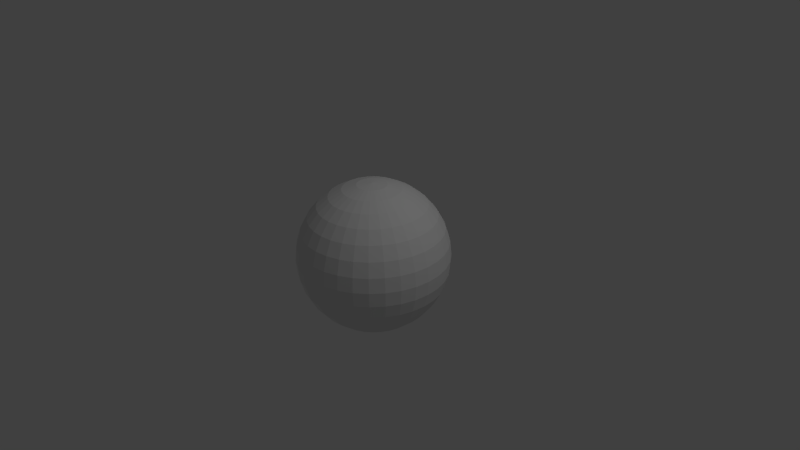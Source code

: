 # Source: PixarBall.blend  (saved by Blender 2.63.0; exported with 4.5.12 LTS)
import bpy
from mathutils import Matrix  # noqa: F401  (used for matrix-valued properties, if any)

bpy.ops.wm.read_factory_settings(use_empty=True)
scene = bpy.context.scene
scene.name = 'Scene'

# ---- collections
col_collection_1 = bpy.data.collections.new('Collection 1'); scene.collection.children.link(col_collection_1)

# ---- materials (node trees are filled in below, after node groups)
mat_pixarballmaterial = bpy.data.materials.new('PixarBallMaterial')
mat_pixarballmaterial.alpha_threshold = 0.0
mat_pixarballmaterial.use_transparent_shadow = False
mat_pixarballmaterial.roughness = 0.5
mat_pixarballmaterial.line_color = (0.0, 0.0, 0.0, 1.0)

# ---- material node trees

# ---- world
world_world = bpy.data.worlds.new('World'); scene.world = world_world
world_world.color = (0.05088, 0.05088, 0.05088)
world_world.use_sun_shadow = False
world_world.sun_shadow_jitter_overblur = 0.0
world_world.cycles.sampling_method = 'MANUAL'
world_world.cycles.sample_map_resolution = 256

# ---- cameras
cam_camera = bpy.data.cameras.new('Camera')
cam_camera.clip_end = 100.0
cam_camera.lens = 35.0
cam_camera.sensor_width = 32.0
cam_camera.sensor_height = 18.0
cam_camera.ortho_scale = 7.314
cam_camera.dof.focus_distance = 0.0
cam_camera.dof.aperture_fstop = 128.0

# ---- lights
light_lamp_001 = bpy.data.lights.new('Lamp.001', 'POINT')
light_lamp_001.transmission_factor = 0.0
light_lamp_001.cutoff_distance = 30.0
light_lamp_001.energy = 188.0
light_lamp_001.shadow_buffer_clip_start = 1.001
light_lamp_001.shadow_soft_size = 1.0
light_lamp_001.shadow_maximum_resolution = 0.006
light_lamp_001.use_absolute_resolution = True
light_lamp_001.cycles.use_multiple_importance_sampling = False
light_lamp = bpy.data.lights.new('Lamp', 'POINT')
light_lamp.transmission_factor = 0.0
light_lamp.cutoff_distance = 30.0
light_lamp.energy = 188.0
light_lamp.shadow_buffer_clip_start = 1.001
light_lamp.shadow_soft_size = 1.0
light_lamp.shadow_maximum_resolution = 0.006
light_lamp.use_absolute_resolution = True
light_lamp.cycles.use_multiple_importance_sampling = False

# ---- meshes
me_sphere_001 = bpy.data.meshes.new('Sphere.001')
me_sphere_001.from_pydata([(-0.1951, 0.0, 0.9808), (-0.3827, 0.0, 0.9239), (-0.5556, 0.0, 0.8315), (-0.7071, 0.0, 0.7071), (-0.8315, 0.0, 0.5556), (-0.9239, 0.0, 0.3827), (-0.9808, 0.0, 0.1951), (-1.0, 0.0, 7.55e-08), (-0.9808, 0.0, -0.1951), (-0.9239, 0.0, -0.3827), (-0.8315, 0.0, -0.5556), (-0.7071, 0.0, -0.7071), (-0.5556, 0.0, -0.8315), (-0.3827, 0.0, -0.9239), (-0.1951, 0.0, -0.9808), (3.258e-07, 0.0, -1.0), (-0.1913, 0.03806, 0.9808), (-0.3753, 0.07466, 0.9239), (-0.5449, 0.1084, 0.8315), (-0.6935, 0.1379, 0.7071), (-0.8155, 0.1622, 0.5556), (-0.9061, 0.1802, 0.3827), (-0.9619, 0.1913, 0.1951), (-0.9808, 0.1951, 1.192e-07), (-0.9619, 0.1913, -0.1951), (-0.9061, 0.1802, -0.3827), (-0.8155, 0.1622, -0.5556), (-0.6935, 0.1379, -0.7071), (-0.5449, 0.1084, -0.8315), (-0.3753, 0.07466, -0.9239), (-0.1913, 0.03806, -0.9808), (-0.1802, 0.07466, 0.9808), (-0.3536, 0.1464, 0.9239), (-0.5133, 0.2126, 0.8315), (-0.6533, 0.2706, 0.7071), (-0.7682, 0.3182, 0.5556), (-0.8536, 0.3536, 0.3827), (-0.9061, 0.3753, 0.1951), (-0.9239, 0.3827, 1.192e-07), (-0.9061, 0.3753, -0.1951), (-0.8536, 0.3536, -0.3827), (-0.7682, 0.3182, -0.5556), (-0.6533, 0.2706, -0.7071), (-0.5133, 0.2126, -0.8315), (-0.3536, 0.1464, -0.9239), (-0.1802, 0.07466, -0.9808), (-0.1622, 0.1084, 0.9808), (-0.3182, 0.2126, 0.9239), (-0.4619, 0.3087, 0.8315), (-0.5879, 0.3928, 0.7071), (-0.6913, 0.4619, 0.5556), (-0.7682, 0.5133, 0.3827), (-0.8155, 0.5449, 0.1951), (-0.8315, 0.5556, 1.192e-07), (-0.8155, 0.5449, -0.1951), (-0.7682, 0.5133, -0.3827), (-0.6913, 0.4619, -0.5556), (-0.5879, 0.3928, -0.7071), (-0.4619, 0.3087, -0.8315), (-0.3182, 0.2126, -0.9239), (-0.1622, 0.1084, -0.9808), (-0.1379, 0.1379, 0.9808), (-0.2706, 0.2706, 0.9239), (-0.3928, 0.3928, 0.8315), (-0.5, 0.5, 0.7071), (-0.5879, 0.5879, 0.5556), (-0.6533, 0.6533, 0.3827), (-0.6935, 0.6935, 0.1951), (-0.7071, 0.7071, 1.192e-07), (-0.6935, 0.6935, -0.1951), (-0.6533, 0.6533, -0.3827), (-0.5879, 0.5879, -0.5556), (-0.5, 0.5, -0.7071), (-0.3928, 0.3928, -0.8315), (-0.2706, 0.2706, -0.9239), (-0.1379, 0.1379, -0.9808), (-0.1084, 0.1622, 0.9808), (-0.2126, 0.3182, 0.9239), (-0.3087, 0.4619, 0.8315), (-0.3928, 0.5879, 0.7071), (-0.4619, 0.6913, 0.5556), (-0.5133, 0.7682, 0.3827), (-0.5449, 0.8155, 0.1951), (-0.5556, 0.8315, 1.192e-07), (-0.5449, 0.8155, -0.1951), (-0.5133, 0.7682, -0.3827), (-0.4619, 0.6913, -0.5556), (-0.3928, 0.5879, -0.7071), (-0.3087, 0.4619, -0.8315), (-0.2126, 0.3182, -0.9239), (-0.1084, 0.1622, -0.9808), (-0.07466, 0.1802, 0.9808), (-0.1464, 0.3536, 0.9239), (-0.2126, 0.5133, 0.8315), (-0.2706, 0.6533, 0.7071), (-0.3182, 0.7682, 0.5556), (-0.3536, 0.8536, 0.3827), (-0.3753, 0.9061, 0.1951), (-0.3827, 0.9239, 1.192e-07), (-0.3753, 0.9061, -0.1951), (-0.3536, 0.8536, -0.3827), (-0.3182, 0.7682, -0.5556), (-0.2706, 0.6533, -0.7071), (-0.2126, 0.5133, -0.8315), (-0.1464, 0.3536, -0.9239), (-0.07466, 0.1802, -0.9808), (-0.03806, 0.1913, 0.9808), (-0.07466, 0.3753, 0.9239), (-0.1084, 0.5449, 0.8315), (-0.1379, 0.6935, 0.7071), (-0.1622, 0.8155, 0.5556), (-0.1802, 0.9061, 0.3827), (-0.1913, 0.9619, 0.1951), (-0.1951, 0.9808, 1.192e-07), (-0.1913, 0.9619, -0.1951), (-0.1802, 0.9061, -0.3827), (-0.1622, 0.8155, -0.5556), (-0.1379, 0.6935, -0.7071), (-0.1084, 0.5449, -0.8315), (-0.07466, 0.3753, -0.9239), (-0.03806, 0.1913, -0.9808), (3.445e-07, 0.1951, 0.9808), (3.631e-07, 0.3827, 0.9239), (3.631e-07, 0.5556, 0.8315), (3.407e-07, 0.7071, 0.7071), (4.749e-07, 0.8315, 0.5556), (3.407e-07, 0.9239, 0.3827), (4.749e-07, 0.9808, 0.1951), (3.407e-07, 1.0, 1.192e-07), (4.749e-07, 0.9808, -0.1951), (3.407e-07, 0.9239, -0.3827), (4.152e-07, 0.8315, -0.5556), (4.003e-07, 0.7071, -0.7071), (3.929e-07, 0.5556, -0.8315), (3.556e-07, 0.3827, -0.9239), (3.147e-07, 0.1951, -0.9808), (0.03806, 0.1913, 0.9808), (0.07466, 0.3753, 0.9239), (0.1084, 0.5449, 0.8315), (0.138, 0.6935, 0.7071), (0.1622, 0.8155, 0.5556), (0.1802, 0.9061, 0.3827), (0.1913, 0.9619, 0.1951), (0.1951, 0.9808, 1.192e-07), (0.1913, 0.9619, -0.1951), (0.1802, 0.9061, -0.3827), (0.1622, 0.8155, -0.5556), (0.138, 0.6935, -0.7071), (0.1084, 0.5449, -0.8315), (0.07466, 0.3753, -0.9239), (0.03806, 0.1913, -0.9808), (0.07466, 0.1802, 0.9808), (0.1464, 0.3536, 0.9239), (0.2126, 0.5133, 0.8315), (0.2706, 0.6533, 0.7071), (0.3182, 0.7682, 0.5556), (0.3536, 0.8536, 0.3827), (0.3753, 0.9061, 0.1951), (0.3827, 0.9239, 1.192e-07), (0.3753, 0.9061, -0.1951), (0.3536, 0.8536, -0.3827), (0.3182, 0.7682, -0.5556), (0.2706, 0.6533, -0.7071), (0.2126, 0.5133, -0.8315), (0.1464, 0.3536, -0.9239), (0.07466, 0.1802, -0.9808), (0.1084, 0.1622, 0.9808), (0.2126, 0.3182, 0.9239), (0.3087, 0.4619, 0.8315), (0.3928, 0.5879, 0.7071), (0.4619, 0.6913, 0.5556), (0.5133, 0.7682, 0.3827), (0.5449, 0.8155, 0.1951), (0.5556, 0.8315, 1.192e-07), (0.5449, 0.8155, -0.1951), (0.5133, 0.7682, -0.3827), (0.4619, 0.6913, -0.5556), (0.3928, 0.5879, -0.7071), (0.3087, 0.4619, -0.8315), (0.2126, 0.3182, -0.9239), (0.1084, 0.1622, -0.9808), (0.138, 0.1379, 0.9808), (0.2706, 0.2706, 0.9239), (0.3928, 0.3928, 0.8315), (0.5, 0.5, 0.7071), (0.5879, 0.5879, 0.5556), (0.6533, 0.6533, 0.3827), (0.6935, 0.6935, 0.1951), (0.7071, 0.7071, 1.192e-07), (0.6935, 0.6935, -0.1951), (0.6533, 0.6533, -0.3827), (0.5879, 0.5879, -0.5556), (0.5, 0.5, -0.7071), (0.3928, 0.3928, -0.8315), (0.2706, 0.2706, -0.9239), (0.138, 0.1379, -0.9808), (0.1622, 0.1084, 0.9808), (0.3182, 0.2126, 0.9239), (0.4619, 0.3087, 0.8315), (0.5879, 0.3928, 0.7071), (0.6913, 0.4619, 0.5556), (0.7682, 0.5133, 0.3827), (0.8155, 0.5449, 0.1951), (0.8315, 0.5556, 1.192e-07), (0.8155, 0.5449, -0.1951), (0.7682, 0.5133, -0.3827), (0.6913, 0.4619, -0.5556), (0.5879, 0.3928, -0.7071), (0.4619, 0.3087, -0.8315), (0.3182, 0.2126, -0.9239), (0.1622, 0.1084, -0.9808), (0.1802, 0.07466, 0.9808), (0.3536, 0.1464, 0.9239), (0.5133, 0.2126, 0.8315), (0.6533, 0.2706, 0.7071), (0.7682, 0.3182, 0.5556), (0.8536, 0.3536, 0.3827), (0.9061, 0.3753, 0.1951), (0.9239, 0.3827, 1.192e-07), (0.9061, 0.3753, -0.1951), (0.8536, 0.3536, -0.3827), (0.7682, 0.3182, -0.5556), (0.6533, 0.2706, -0.7071), (0.5133, 0.2126, -0.8315), (0.3536, 0.1464, -0.9239), (0.1802, 0.07466, -0.9808), (0.1913, 0.03806, 0.9808), (0.3753, 0.07466, 0.9239), (0.5449, 0.1084, 0.8315), (0.6935, 0.1379, 0.7071), (0.8155, 0.1622, 0.5556), (0.9061, 0.1802, 0.3827), (0.9619, 0.1913, 0.1951), (0.9808, 0.1951, 1.192e-07), (0.9619, 0.1913, -0.1951), (0.9061, 0.1802, -0.3827), (0.8155, 0.1622, -0.5556), (0.6935, 0.1379, -0.7071), (0.5449, 0.1084, -0.8315), (0.3753, 0.07466, -0.9239), (0.1913, 0.03806, -0.9808), (0.1951, -3.353e-08, 0.9808), (0.3827, -5.215e-08, 0.9239), (0.5556, -6.706e-08, 0.8315), (0.7071, -5.96e-08, 0.7071), (0.8315, -1.341e-07, 0.5556), (0.9239, -4.47e-08, 0.3827), (0.9808, -1.49e-07, 0.1951), (1.0, -1.043e-07, 1.192e-07), (0.9808, -1.49e-07, -0.1951), (0.9239, -4.47e-08, -0.3827), (0.8315, -1.043e-07, -0.5556), (0.7071, -5.96e-08, -0.7071), (0.5556, -9.686e-08, -0.8315), (0.3827, -2.235e-08, -0.9239), (0.1951, 0.0, -0.9808), (0.1913, -0.03806, 0.9808), (0.3753, -0.07466, 0.9239), (0.5449, -0.1084, 0.8315), (0.6935, -0.1379, 0.7071), (0.8155, -0.1622, 0.5556), (0.9061, -0.1802, 0.3827), (0.9619, -0.1913, 0.1951), (0.9808, -0.1951, 1.192e-07), (0.9619, -0.1913, -0.1951), (0.9061, -0.1802, -0.3827), (0.8155, -0.1622, -0.5556), (0.6935, -0.1379, -0.7071), (0.5449, -0.1084, -0.8315), (0.3753, -0.07466, -0.9239), (0.1913, -0.03806, -0.9808), (0.1802, -0.07466, 0.9808), (0.3536, -0.1464, 0.9239), (0.5133, -0.2126, 0.8315), (0.6533, -0.2706, 0.7071), (0.7682, -0.3182, 0.5556), (0.8536, -0.3536, 0.3827), (0.9061, -0.3753, 0.1951), (0.9239, -0.3827, 1.192e-07), (0.9061, -0.3753, -0.1951), (0.8536, -0.3536, -0.3827), (0.7682, -0.3182, -0.5556), (0.6533, -0.2706, -0.7071), (0.5133, -0.2126, -0.8315), (0.3536, -0.1464, -0.9239), (0.1802, -0.07466, -0.9808), (0.1622, -0.1084, 0.9808), (0.3182, -0.2126, 0.9239), (0.4619, -0.3087, 0.8315), (0.5879, -0.3928, 0.7071), (0.6913, -0.4619, 0.5556), (0.7682, -0.5133, 0.3827), (0.8155, -0.5449, 0.1951), (0.8315, -0.5556, 1.192e-07), (0.8155, -0.5449, -0.1951), (0.7682, -0.5133, -0.3827), (0.6913, -0.4619, -0.5556), (0.5879, -0.3928, -0.7071), (0.4619, -0.3087, -0.8315), (0.3182, -0.2126, -0.9239), (0.1622, -0.1084, -0.9808), (0.138, -0.1379, 0.9808), (0.2706, -0.2706, 0.9239), (0.3928, -0.3928, 0.8315), (0.5, -0.5, 0.7071), (0.5879, -0.5879, 0.5556), (0.6533, -0.6533, 0.3827), (0.6935, -0.6935, 0.1951), (0.7071, -0.7071, 1.192e-07), (0.6935, -0.6935, -0.1951), (0.6533, -0.6533, -0.3827), (0.5879, -0.5879, -0.5556), (0.5, -0.5, -0.7071), (0.3928, -0.3928, -0.8315), (0.2706, -0.2706, -0.9239), (0.1379, -0.1379, -0.9808), (0.1084, -0.1622, 0.9808), (0.2126, -0.3182, 0.9239), (0.3087, -0.4619, 0.8315), (0.3928, -0.5879, 0.7071), (0.4619, -0.6913, 0.5556), (0.5133, -0.7682, 0.3827), (0.5449, -0.8155, 0.1951), (0.5556, -0.8315, 1.192e-07), (0.5449, -0.8155, -0.1951), (0.5133, -0.7682, -0.3827), (0.4619, -0.6913, -0.5556), (0.3928, -0.5879, -0.7071), (0.3087, -0.4619, -0.8315), (0.2126, -0.3182, -0.9239), (0.1084, -0.1622, -0.9808), (0.07466, -0.1802, 0.9808), (0.1464, -0.3536, 0.9239), (0.2126, -0.5133, 0.8315), (0.2706, -0.6533, 0.7071), (0.3182, -0.7682, 0.5556), (0.3536, -0.8536, 0.3827), (0.3753, -0.9061, 0.1951), (0.3827, -0.9239, 1.192e-07), (0.3753, -0.9061, -0.1951), (0.3536, -0.8536, -0.3827), (0.3182, -0.7682, -0.5556), (0.2706, -0.6533, -0.7071), (0.2126, -0.5133, -0.8315), (0.1464, -0.3536, -0.9239), (0.07466, -0.1802, -0.9808), (0.03806, -0.1913, 0.9808), (0.07466, -0.3753, 0.9239), (0.1084, -0.5449, 0.8315), (0.1379, -0.6935, 0.7071), (0.1622, -0.8155, 0.5556), (0.1802, -0.9061, 0.3827), (0.1913, -0.9619, 0.1951), (0.1951, -0.9808, 1.192e-07), (0.1913, -0.9619, -0.1951), (0.1802, -0.9061, -0.3827), (0.1622, -0.8155, -0.5556), (0.1379, -0.6935, -0.7071), (0.1084, -0.5449, -0.8315), (0.07466, -0.3753, -0.9239), (0.03806, -0.1913, -0.9808), (2.774e-07, -0.1951, 0.9808), (2.513e-07, -0.3827, 0.9239), (2.29e-07, -0.5556, 0.8315), (2.811e-07, -0.7071, 0.7071), (2.066e-07, -0.8315, 0.5556), (1.768e-07, -0.9239, 0.3827), (1.023e-07, -0.9808, 0.1951), (1.619e-07, -1.0, 1.192e-07), (1.023e-07, -0.9808, -0.1951), (1.768e-07, -0.9239, -0.3827), (2.215e-07, -0.8315, -0.5556), (2.215e-07, -0.7071, -0.7071), (2.141e-07, -0.5556, -0.8315), (3.109e-07, -0.3827, -0.9239), (3.147e-07, -0.1951, -0.9808), (-0.03806, -0.1913, 0.9808), (-0.07466, -0.3753, 0.9239), (-0.1084, -0.5449, 0.8315), (-0.1379, -0.6935, 0.7071), (-0.1622, -0.8155, 0.5556), (-0.1802, -0.9061, 0.3827), (-0.1913, -0.9619, 0.1951), (-0.1951, -0.9808, 1.192e-07), (-0.1913, -0.9619, -0.1951), (-0.1802, -0.9061, -0.3827), (-0.1622, -0.8155, -0.5556), (-0.1379, -0.6935, -0.7071), (-0.1084, -0.5449, -0.8315), (-0.07466, -0.3753, -0.9239), (-0.03806, -0.1913, -0.9808), (2.011e-07, -3.01e-07, 1.0), (-0.07466, -0.1802, 0.9808), (-0.1464, -0.3536, 0.9239), (-0.2126, -0.5133, 0.8315), (-0.2706, -0.6533, 0.7071), (-0.3182, -0.7682, 0.5556), (-0.3536, -0.8536, 0.3827), (-0.3753, -0.9061, 0.1951), (-0.3827, -0.9239, 1.192e-07), (-0.3753, -0.9061, -0.1951), (-0.3536, -0.8536, -0.3827), (-0.3182, -0.7682, -0.5556), (-0.2706, -0.6533, -0.7071), (-0.2126, -0.5133, -0.8315), (-0.1464, -0.3536, -0.9239), (-0.07466, -0.1802, -0.9808), (-0.1084, -0.1622, 0.9808), (-0.2126, -0.3182, 0.9239), (-0.3087, -0.4619, 0.8315), (-0.3928, -0.5879, 0.7071), (-0.4619, -0.6913, 0.5556), (-0.5133, -0.7682, 0.3827), (-0.5449, -0.8155, 0.1951), (-0.5556, -0.8315, 1.192e-07), (-0.5449, -0.8155, -0.1951), (-0.5133, -0.7682, -0.3827), (-0.4619, -0.6913, -0.5556), (-0.3928, -0.5879, -0.7071), (-0.3087, -0.4619, -0.8315), (-0.2126, -0.3182, -0.9239), (-0.1084, -0.1622, -0.9808), (-0.1379, -0.1379, 0.9808), (-0.2706, -0.2706, 0.9239), (-0.3928, -0.3928, 0.8315), (-0.5, -0.5, 0.7071), (-0.5879, -0.5879, 0.5556), (-0.6533, -0.6533, 0.3827), (-0.6935, -0.6935, 0.1951), (-0.7071, -0.7071, 1.192e-07), (-0.6935, -0.6935, -0.1951), (-0.6533, -0.6533, -0.3827), (-0.5879, -0.5879, -0.5556), (-0.5, -0.5, -0.7071), (-0.3928, -0.3928, -0.8315), (-0.2706, -0.2706, -0.9239), (-0.1379, -0.1379, -0.9808), (-0.1622, -0.1084, 0.9808), (-0.3182, -0.2126, 0.9239), (-0.4619, -0.3087, 0.8315), (-0.5879, -0.3928, 0.7071), (-0.6913, -0.4619, 0.5556), (-0.7682, -0.5133, 0.3827), (-0.8155, -0.5449, 0.1951), (-0.8315, -0.5556, 1.192e-07), (-0.8155, -0.5449, -0.1951), (-0.7682, -0.5133, -0.3827), (-0.6913, -0.4619, -0.5556), (-0.5879, -0.3928, -0.7071), (-0.4619, -0.3087, -0.8315), (-0.3182, -0.2126, -0.9239), (-0.1622, -0.1084, -0.9808), (-0.1802, -0.07466, 0.9808), (-0.3536, -0.1464, 0.9239), (-0.5133, -0.2126, 0.8315), (-0.6533, -0.2706, 0.7071), (-0.7682, -0.3182, 0.5556), (-0.8536, -0.3536, 0.3827), (-0.9061, -0.3753, 0.1951), (-0.9239, -0.3827, 1.192e-07), (-0.9061, -0.3753, -0.1951), (-0.8536, -0.3536, -0.3827), (-0.7682, -0.3182, -0.5556), (-0.6533, -0.2706, -0.7071), (-0.5133, -0.2126, -0.8315), (-0.3536, -0.1464, -0.9239), (-0.1802, -0.07466, -0.9808), (-0.1913, -0.03806, 0.9808), (-0.3753, -0.07466, 0.9239), (-0.5449, -0.1084, 0.8315), (-0.6935, -0.1379, 0.7071), (-0.8155, -0.1622, 0.5556), (-0.9061, -0.1802, 0.3827), (-0.9619, -0.1913, 0.1951), (-0.9808, -0.1951, 1.192e-07), (-0.9619, -0.1913, -0.1951), (-0.9061, -0.1802, -0.3827), (-0.8155, -0.1622, -0.5556), (-0.6935, -0.1379, -0.7071), (-0.5449, -0.1084, -0.8315), (-0.3753, -0.07466, -0.9239), (-0.1913, -0.03806, -0.9808)], [], [(28, 29, 13, 12), (22, 23, 7, 6), (16, 17, 1, 0), (29, 30, 14, 13), (23, 24, 8, 7), (17, 18, 2, 1), (24, 25, 9, 8), (18, 19, 3, 2), (25, 26, 10, 9), (19, 20, 4, 3), (26, 27, 11, 10), (20, 21, 5, 4), (27, 28, 12, 11), (21, 22, 6, 5), (39, 40, 25, 24), (33, 34, 19, 18), (40, 41, 26, 25), (34, 35, 20, 19), (41, 42, 27, 26), (35, 36, 21, 20), (42, 43, 28, 27), (36, 37, 22, 21), (43, 44, 29, 28), (37, 38, 23, 22), (31, 32, 17, 16), (44, 45, 30, 29), (38, 39, 24, 23), (32, 33, 18, 17), (58, 59, 44, 43), (52, 53, 38, 37), (46, 47, 32, 31), (59, 60, 45, 44), (53, 54, 39, 38), (47, 48, 33, 32), (54, 55, 40, 39), (48, 49, 34, 33), (55, 56, 41, 40), (49, 50, 35, 34), (56, 57, 42, 41), (50, 51, 36, 35), (57, 58, 43, 42), (51, 52, 37, 36), (71, 72, 57, 56), (65, 66, 51, 50), (72, 73, 58, 57), (66, 67, 52, 51), (73, 74, 59, 58), (67, 68, 53, 52), (61, 62, 47, 46), (74, 75, 60, 59), (68, 69, 54, 53), (62, 63, 48, 47), (69, 70, 55, 54), (63, 64, 49, 48), (70, 71, 56, 55), (64, 65, 50, 49), (84, 85, 70, 69), (78, 79, 64, 63), (85, 86, 71, 70), (79, 80, 65, 64), (86, 87, 72, 71), (80, 81, 66, 65), (87, 88, 73, 72), (81, 82, 67, 66), (88, 89, 74, 73), (82, 83, 68, 67), (76, 77, 62, 61), (89, 90, 75, 74), (83, 84, 69, 68), (77, 78, 63, 62), (103, 104, 89, 88), (97, 98, 83, 82), (91, 92, 77, 76), (104, 105, 90, 89), (98, 99, 84, 83), (92, 93, 78, 77), (99, 100, 85, 84), (93, 94, 79, 78), (100, 101, 86, 85), (94, 95, 80, 79), (101, 102, 87, 86), (95, 96, 81, 80), (102, 103, 88, 87), (96, 97, 82, 81), (116, 117, 102, 101), (110, 111, 96, 95), (117, 118, 103, 102), (111, 112, 97, 96), (118, 119, 104, 103), (112, 113, 98, 97), (106, 107, 92, 91), (119, 120, 105, 104), (113, 114, 99, 98), (107, 108, 93, 92), (114, 115, 100, 99), (108, 109, 94, 93), (115, 116, 101, 100), (109, 110, 95, 94), (122, 123, 108, 107), (129, 130, 115, 114), (123, 124, 109, 108), (130, 131, 116, 115), (124, 125, 110, 109), (131, 132, 117, 116), (125, 126, 111, 110), (132, 133, 118, 117), (126, 127, 112, 111), (133, 134, 119, 118), (127, 128, 113, 112), (121, 122, 107, 106), (134, 135, 120, 119), (128, 129, 114, 113), (141, 142, 127, 126), (148, 149, 134, 133), (142, 143, 128, 127), (136, 137, 122, 121), (149, 150, 135, 134), (143, 144, 129, 128), (137, 138, 123, 122), (144, 145, 130, 129), (138, 139, 124, 123), (145, 146, 131, 130), (139, 140, 125, 124), (146, 147, 132, 131), (140, 141, 126, 125), (147, 148, 133, 132), (160, 161, 146, 145), (154, 155, 140, 139), (161, 162, 147, 146), (155, 156, 141, 140), (162, 163, 148, 147), (156, 157, 142, 141), (163, 164, 149, 148), (157, 158, 143, 142), (151, 152, 137, 136), (164, 165, 150, 149), (158, 159, 144, 143), (152, 153, 138, 137), (159, 160, 145, 144), (153, 154, 139, 138), (179, 180, 165, 164), (173, 174, 159, 158), (167, 168, 153, 152), (174, 175, 160, 159), (168, 169, 154, 153), (175, 176, 161, 160), (169, 170, 155, 154), (176, 177, 162, 161), (170, 171, 156, 155), (177, 178, 163, 162), (171, 172, 157, 156), (178, 179, 164, 163), (172, 173, 158, 157), (166, 167, 152, 151), (192, 193, 178, 177), (186, 187, 172, 171), (193, 194, 179, 178), (187, 188, 173, 172), (181, 182, 167, 166), (194, 195, 180, 179), (188, 189, 174, 173), (182, 183, 168, 167), (189, 190, 175, 174), (183, 184, 169, 168), (190, 191, 176, 175), (184, 185, 170, 169), (191, 192, 177, 176), (185, 186, 171, 170), (205, 206, 191, 190), (199, 200, 185, 184), (206, 207, 192, 191), (200, 201, 186, 185), (207, 208, 193, 192), (201, 202, 187, 186), (208, 209, 194, 193), (202, 203, 188, 187), (196, 197, 182, 181), (209, 210, 195, 194), (203, 204, 189, 188), (197, 198, 183, 182), (204, 205, 190, 189), (198, 199, 184, 183), (224, 225, 210, 209), (218, 219, 204, 203), (212, 213, 198, 197), (219, 220, 205, 204), (213, 214, 199, 198), (220, 221, 206, 205), (214, 215, 200, 199), (221, 222, 207, 206), (215, 216, 201, 200), (222, 223, 208, 207), (216, 217, 202, 201), (223, 224, 209, 208), (217, 218, 203, 202), (211, 212, 197, 196), (237, 238, 223, 222), (231, 232, 217, 216), (238, 239, 224, 223), (232, 233, 218, 217), (226, 227, 212, 211), (239, 240, 225, 224), (233, 234, 219, 218), (227, 228, 213, 212), (234, 235, 220, 219), (228, 229, 214, 213), (235, 236, 221, 220), (229, 230, 215, 214), (236, 237, 222, 221), (230, 231, 216, 215), (250, 251, 236, 235), (244, 245, 230, 229), (251, 252, 237, 236), (245, 246, 231, 230), (252, 253, 238, 237), (246, 247, 232, 231), (253, 254, 239, 238), (247, 248, 233, 232), (241, 242, 227, 226), (254, 255, 240, 239), (248, 249, 234, 233), (242, 243, 228, 227), (249, 250, 235, 234), (243, 244, 229, 228), (256, 257, 242, 241), (269, 270, 255, 254), (263, 264, 249, 248), (257, 258, 243, 242), (264, 265, 250, 249), (258, 259, 244, 243), (265, 266, 251, 250), (259, 260, 245, 244), (266, 267, 252, 251), (260, 261, 246, 245), (267, 268, 253, 252), (261, 262, 247, 246), (268, 269, 254, 253), (262, 263, 248, 247), (275, 276, 261, 260), (282, 283, 268, 267), (276, 277, 262, 261), (283, 284, 269, 268), (277, 278, 263, 262), (271, 272, 257, 256), (284, 285, 270, 269), (278, 279, 264, 263), (272, 273, 258, 257), (279, 280, 265, 264), (273, 274, 259, 258), (280, 281, 266, 265), (274, 275, 260, 259), (281, 282, 267, 266), (294, 295, 280, 279), (288, 289, 274, 273), (295, 296, 281, 280), (289, 290, 275, 274), (296, 297, 282, 281), (290, 291, 276, 275), (297, 298, 283, 282), (291, 292, 277, 276), (298, 299, 284, 283), (292, 293, 278, 277), (286, 287, 272, 271), (299, 300, 285, 284), (293, 294, 279, 278), (287, 288, 273, 272), (313, 314, 299, 298), (307, 308, 293, 292), (301, 302, 287, 286), (314, 315, 300, 299), (308, 309, 294, 293), (302, 303, 288, 287), (309, 310, 295, 294), (303, 304, 289, 288), (310, 311, 296, 295), (304, 305, 290, 289), (311, 312, 297, 296), (305, 306, 291, 290), (312, 313, 298, 297), (306, 307, 292, 291), (326, 327, 312, 311), (320, 321, 306, 305), (327, 328, 313, 312), (321, 322, 307, 306), (328, 329, 314, 313), (322, 323, 308, 307), (316, 317, 302, 301), (329, 330, 315, 314), (323, 324, 309, 308), (317, 318, 303, 302), (324, 325, 310, 309), (318, 319, 304, 303), (325, 326, 311, 310), (319, 320, 305, 304), (339, 340, 325, 324), (333, 334, 319, 318), (340, 341, 326, 325), (334, 335, 320, 319), (341, 342, 327, 326), (335, 336, 321, 320), (342, 343, 328, 327), (336, 337, 322, 321), (343, 344, 329, 328), (337, 338, 323, 322), (331, 332, 317, 316), (344, 345, 330, 329), (338, 339, 324, 323), (332, 333, 318, 317), (358, 359, 344, 343), (352, 353, 338, 337), (346, 347, 332, 331), (359, 360, 345, 344), (353, 354, 339, 338), (347, 348, 333, 332), (354, 355, 340, 339), (348, 349, 334, 333), (355, 356, 341, 340), (349, 350, 335, 334), (356, 357, 342, 341), (350, 351, 336, 335), (357, 358, 343, 342), (351, 352, 337, 336), (371, 372, 357, 356), (365, 366, 351, 350), (372, 373, 358, 357), (366, 367, 352, 351), (373, 374, 359, 358), (367, 368, 353, 352), (361, 362, 347, 346), (374, 375, 360, 359), (368, 369, 354, 353), (362, 363, 348, 347), (369, 370, 355, 354), (363, 364, 349, 348), (370, 371, 356, 355), (364, 365, 350, 349), (384, 385, 370, 369), (378, 379, 364, 363), (385, 386, 371, 370), (379, 380, 365, 364), (386, 387, 372, 371), (380, 381, 366, 365), (387, 388, 373, 372), (381, 382, 367, 366), (388, 389, 374, 373), (382, 383, 368, 367), (376, 377, 362, 361), (389, 390, 375, 374), (383, 384, 369, 368), (377, 378, 363, 362), (404, 405, 389, 388), (398, 399, 383, 382), (392, 393, 377, 376), (405, 406, 390, 389), (399, 400, 384, 383), (393, 394, 378, 377), (400, 401, 385, 384), (394, 395, 379, 378), (401, 402, 386, 385), (395, 396, 380, 379), (402, 403, 387, 386), (396, 397, 381, 380), (403, 404, 388, 387), (397, 398, 382, 381), (410, 411, 396, 395), (417, 418, 403, 402), (411, 412, 397, 396), (418, 419, 404, 403), (412, 413, 398, 397), (419, 420, 405, 404), (413, 414, 399, 398), (407, 408, 393, 392), (420, 421, 406, 405), (414, 415, 400, 399), (408, 409, 394, 393), (415, 416, 401, 400), (409, 410, 395, 394), (416, 417, 402, 401), (429, 430, 415, 414), (423, 424, 409, 408), (430, 431, 416, 415), (424, 425, 410, 409), (431, 432, 417, 416), (425, 426, 411, 410), (432, 433, 418, 417), (426, 427, 412, 411), (433, 434, 419, 418), (427, 428, 413, 412), (434, 435, 420, 419), (428, 429, 414, 413), (422, 423, 408, 407), (435, 436, 421, 420), (448, 449, 434, 433), (442, 443, 428, 427), (449, 450, 435, 434), (443, 444, 429, 428), (437, 438, 423, 422), (450, 451, 436, 435), (444, 445, 430, 429), (438, 439, 424, 423), (445, 446, 431, 430), (439, 440, 425, 424), (446, 447, 432, 431), (440, 441, 426, 425), (447, 448, 433, 432), (441, 442, 427, 426), (461, 462, 447, 446), (455, 456, 441, 440), (462, 463, 448, 447), (456, 457, 442, 441), (463, 464, 449, 448), (457, 458, 443, 442), (464, 465, 450, 449), (458, 459, 444, 443), (452, 453, 438, 437), (465, 466, 451, 450), (459, 460, 445, 444), (453, 454, 439, 438), (460, 461, 446, 445), (454, 455, 440, 439), (480, 481, 466, 465), (474, 475, 460, 459), (468, 469, 454, 453), (475, 476, 461, 460), (469, 470, 455, 454), (476, 477, 462, 461), (470, 471, 456, 455), (477, 478, 463, 462), (471, 472, 457, 456), (478, 479, 464, 463), (472, 473, 458, 457), (479, 480, 465, 464), (473, 474, 459, 458), (467, 468, 453, 452), (30, 15, 14), (391, 16, 0), (45, 15, 30), (391, 31, 16), (60, 15, 45), (391, 46, 31), (391, 61, 46), (75, 15, 60), (90, 15, 75), (391, 76, 61), (105, 15, 90), (391, 91, 76), (391, 106, 91), (120, 15, 105), (135, 15, 120), (391, 121, 106), (391, 136, 121), (150, 15, 135), (391, 151, 136), (165, 15, 150), (180, 15, 165), (391, 166, 151), (391, 181, 166), (195, 15, 180), (391, 196, 181), (210, 15, 195), (225, 15, 210), (391, 211, 196), (391, 226, 211), (240, 15, 225), (391, 241, 226), (255, 15, 240), (270, 15, 255), (391, 256, 241), (391, 271, 256), (285, 15, 270), (391, 286, 271), (300, 15, 285), (315, 15, 300), (391, 301, 286), (391, 316, 301), (330, 15, 315), (345, 15, 330), (391, 331, 316), (360, 15, 345), (391, 346, 331), (391, 361, 346), (375, 15, 360), (390, 15, 375), (391, 376, 361), (391, 392, 376), (406, 15, 390), (391, 407, 392), (421, 15, 406), (436, 15, 421), (391, 422, 407), (391, 437, 422), (451, 15, 436), (391, 452, 437), (466, 15, 451), (481, 15, 466), (391, 467, 452), (11, 12, 479, 478), (5, 6, 473, 472), (391, 0, 467), (12, 13, 480, 479), (6, 7, 474, 473), (0, 1, 468, 467), (13, 14, 481, 480), (7, 8, 475, 474), (1, 2, 469, 468), (14, 15, 481), (8, 9, 476, 475), (2, 3, 470, 469), (9, 10, 477, 476), (3, 4, 471, 470), (10, 11, 478, 477), (4, 5, 472, 471)])
_uv = me_sphere_001.uv_layers.new(name='UV coord')
_uv.uv.foreach_set('vector', [0.2579, 0.5336, 0.3348, 0.5183, 0.3315, 0.4844, 0.2531, 0.4844, 0.06874, 0.5712, 0.06019, 0.5729, 0.05148, 0.4844, 0.06019, 0.4844, 0.4183, 0.5017, 0.3348, 0.5183, 0.3315, 0.4844, 0.4166, 0.4844, 0.3348, 0.5183, 0.4183, 0.5017, 0.4166, 0.4844, 0.3315, 0.4844, 0.06019, 0.5729, 0.06874, 0.5712, 0.06019, 0.4844, 0.05148, 0.4844, 0.3348, 0.5183, 0.2579, 0.5336, 0.2531, 0.4844, 0.3315, 0.4844, 0.06874, 0.5712, 0.09406, 0.5662, 0.086, 0.4844, 0.06019, 0.4844, 0.2579, 0.5336, 0.1905, 0.547, 0.1843, 0.4844, 0.2531, 0.4844, 0.09406, 0.5662, 0.1352, 0.558, 0.1279, 0.4844, 0.086, 0.4844, 0.1905, 0.547, 0.1352, 0.558, 0.1279, 0.4844, 0.1843, 0.4844, 0.1352, 0.558, 0.1905, 0.547, 0.1843, 0.4844, 0.1279, 0.4844, 0.1352, 0.558, 0.09406, 0.5662, 0.086, 0.4844, 0.1279, 0.4844, 0.1905, 0.547, 0.2579, 0.5336, 0.2531, 0.4844, 0.1843, 0.4844, 0.09406, 0.5662, 0.06874, 0.5712, 0.06019, 0.4844, 0.086, 0.4844, 0.09406, 0.6547, 0.1179, 0.6448, 0.09406, 0.5662, 0.06874, 0.5712, 0.2722, 0.5809, 0.2087, 0.6072, 0.1905, 0.547, 0.2579, 0.5336, 0.1179, 0.6448, 0.1566, 0.6287, 0.1352, 0.558, 0.09406, 0.5662, 0.2087, 0.6072, 0.1566, 0.6287, 0.1352, 0.558, 0.1905, 0.547, 0.1566, 0.6287, 0.2087, 0.6072, 0.1905, 0.547, 0.1352, 0.558, 0.1566, 0.6287, 0.1179, 0.6448, 0.09406, 0.5662, 0.1352, 0.558, 0.2087, 0.6072, 0.2722, 0.5809, 0.2579, 0.5336, 0.1905, 0.547, 0.1179, 0.6448, 0.09406, 0.6547, 0.06874, 0.5712, 0.09406, 0.5662, 0.2722, 0.5809, 0.3447, 0.5508, 0.3348, 0.5183, 0.2579, 0.5336, 0.09406, 0.6547, 0.086, 0.658, 0.06019, 0.5729, 0.06874, 0.5712, 0.4233, 0.5183, 0.3447, 0.5508, 0.3348, 0.5183, 0.4183, 0.5017, 0.3447, 0.5508, 0.4233, 0.5183, 0.4183, 0.5017, 0.3348, 0.5183, 0.086, 0.658, 0.09406, 0.6547, 0.06874, 0.5712, 0.06019, 0.5729, 0.3447, 0.5508, 0.2722, 0.5809, 0.2579, 0.5336, 0.3348, 0.5183, 0.2955, 0.6244, 0.3607, 0.5809, 0.3447, 0.5508, 0.2722, 0.5809, 0.1352, 0.7316, 0.1279, 0.7364, 0.086, 0.658, 0.09406, 0.6547, 0.4315, 0.5336, 0.3607, 0.5809, 0.3447, 0.5508, 0.4233, 0.5183, 0.3607, 0.5809, 0.4315, 0.5336, 0.4233, 0.5183, 0.3447, 0.5508, 0.1279, 0.7364, 0.1352, 0.7316, 0.09406, 0.6547, 0.086, 0.658, 0.3607, 0.5809, 0.2955, 0.6244, 0.2722, 0.5809, 0.3447, 0.5508, 0.1352, 0.7316, 0.1566, 0.7172, 0.1179, 0.6448, 0.09406, 0.6547, 0.2955, 0.6244, 0.2384, 0.6626, 0.2087, 0.6072, 0.2722, 0.5809, 0.1566, 0.7172, 0.1915, 0.6939, 0.1566, 0.6287, 0.1179, 0.6448, 0.2384, 0.6626, 0.1915, 0.6939, 0.1566, 0.6287, 0.2087, 0.6072, 0.1915, 0.6939, 0.2384, 0.6626, 0.2087, 0.6072, 0.1566, 0.6287, 0.1915, 0.6939, 0.1566, 0.7172, 0.1179, 0.6448, 0.1566, 0.6287, 0.2384, 0.6626, 0.2955, 0.6244, 0.2722, 0.5809, 0.2087, 0.6072, 0.1566, 0.7172, 0.1352, 0.7316, 0.09406, 0.6547, 0.1179, 0.6448, 0.2384, 0.7511, 0.2783, 0.7112, 0.2384, 0.6626, 0.1915, 0.6939, 0.2384, 0.7511, 0.2087, 0.7807, 0.1566, 0.7172, 0.1915, 0.6939, 0.2783, 0.7112, 0.3269, 0.6626, 0.2955, 0.6244, 0.2384, 0.6626, 0.2087, 0.7807, 0.1905, 0.799, 0.1352, 0.7316, 0.1566, 0.7172, 0.3269, 0.6626, 0.3823, 0.6072, 0.3607, 0.5809, 0.2955, 0.6244, 0.1905, 0.799, 0.1843, 0.8051, 0.1279, 0.7364, 0.1352, 0.7316, 0.4425, 0.547, 0.3823, 0.6072, 0.3607, 0.5809, 0.4315, 0.5336, 0.3823, 0.6072, 0.4425, 0.547, 0.4315, 0.5336, 0.3607, 0.5809, 0.1843, 0.8051, 0.1905, 0.799, 0.1352, 0.7316, 0.1279, 0.7364, 0.3823, 0.6072, 0.3269, 0.6626, 0.2955, 0.6244, 0.3607, 0.5809, 0.1905, 0.799, 0.2087, 0.7807, 0.1566, 0.7172, 0.1352, 0.7316, 0.3269, 0.6626, 0.2783, 0.7112, 0.2384, 0.6626, 0.2955, 0.6244, 0.2087, 0.7807, 0.2384, 0.7511, 0.1915, 0.6939, 0.1566, 0.7172, 0.2783, 0.7112, 0.2384, 0.7511, 0.1915, 0.6939, 0.2384, 0.6626, 0.2579, 0.8543, 0.2722, 0.8328, 0.2087, 0.7807, 0.1905, 0.799, 0.365, 0.6939, 0.3269, 0.7511, 0.2783, 0.7112, 0.3269, 0.6626, 0.2722, 0.8328, 0.2955, 0.798, 0.2384, 0.7511, 0.2087, 0.7807, 0.3269, 0.7511, 0.2955, 0.798, 0.2384, 0.7511, 0.2783, 0.7112, 0.2955, 0.798, 0.3269, 0.7511, 0.2783, 0.7112, 0.2384, 0.7511, 0.2955, 0.798, 0.2722, 0.8328, 0.2087, 0.7807, 0.2384, 0.7511, 0.3269, 0.7511, 0.365, 0.6939, 0.3269, 0.6626, 0.2783, 0.7112, 0.2722, 0.8328, 0.2579, 0.8543, 0.1905, 0.799, 0.2087, 0.7807, 0.365, 0.6939, 0.4086, 0.6287, 0.3823, 0.6072, 0.3269, 0.6626, 0.2579, 0.8543, 0.2531, 0.8616, 0.1843, 0.8051, 0.1905, 0.799, 0.4559, 0.558, 0.4086, 0.6287, 0.3823, 0.6072, 0.4425, 0.547, 0.4086, 0.6287, 0.4559, 0.558, 0.4425, 0.547, 0.3823, 0.6072, 0.2531, 0.8616, 0.2579, 0.8543, 0.1905, 0.799, 0.1843, 0.8051, 0.4086, 0.6287, 0.365, 0.6939, 0.3269, 0.6626, 0.3823, 0.6072, 0.4086, 0.7172, 0.4386, 0.6448, 0.4086, 0.6287, 0.365, 0.6939, 0.3348, 0.8954, 0.3315, 0.9035, 0.2531, 0.8616, 0.2579, 0.8543, 0.4712, 0.5662, 0.4386, 0.6448, 0.4086, 0.6287, 0.4559, 0.558, 0.4386, 0.6448, 0.4712, 0.5662, 0.4559, 0.558, 0.4086, 0.6287, 0.3315, 0.9035, 0.3348, 0.8954, 0.2579, 0.8543, 0.2531, 0.8616, 0.4386, 0.6448, 0.4086, 0.7172, 0.365, 0.6939, 0.4086, 0.6287, 0.3348, 0.8954, 0.3447, 0.8716, 0.2722, 0.8328, 0.2579, 0.8543, 0.4086, 0.7172, 0.3823, 0.7807, 0.3269, 0.7511, 0.365, 0.6939, 0.3447, 0.8716, 0.3607, 0.8328, 0.2955, 0.798, 0.2722, 0.8328, 0.3823, 0.7807, 0.3607, 0.8328, 0.2955, 0.798, 0.3269, 0.7511, 0.3607, 0.8328, 0.3823, 0.7807, 0.3269, 0.7511, 0.2955, 0.798, 0.3607, 0.8328, 0.3447, 0.8716, 0.2722, 0.8328, 0.2955, 0.798, 0.3823, 0.7807, 0.4086, 0.7172, 0.365, 0.6939, 0.3269, 0.7511, 0.3447, 0.8716, 0.3348, 0.8954, 0.2579, 0.8543, 0.2722, 0.8328, 0.4315, 0.8543, 0.4425, 0.799, 0.3823, 0.7807, 0.3607, 0.8328, 0.4315, 0.8543, 0.4233, 0.8954, 0.3447, 0.8716, 0.3607, 0.8328, 0.4425, 0.799, 0.4559, 0.7316, 0.4086, 0.7172, 0.3823, 0.7807, 0.4233, 0.8954, 0.4183, 0.9207, 0.3348, 0.8954, 0.3447, 0.8716, 0.4559, 0.7316, 0.4712, 0.6547, 0.4386, 0.6448, 0.4086, 0.7172, 0.4183, 0.9207, 0.4166, 0.9293, 0.3315, 0.9035, 0.3348, 0.8954, 0.4878, 0.5712, 0.4712, 0.6547, 0.4386, 0.6448, 0.4712, 0.5662, 0.4712, 0.6547, 0.4878, 0.5712, 0.4712, 0.5662, 0.4386, 0.6448, 0.4166, 0.9293, 0.4183, 0.9207, 0.3348, 0.8954, 0.3315, 0.9035, 0.4712, 0.6547, 0.4559, 0.7316, 0.4086, 0.7172, 0.4386, 0.6448, 0.4183, 0.9207, 0.4233, 0.8954, 0.3447, 0.8716, 0.3348, 0.8954, 0.4559, 0.7316, 0.4425, 0.799, 0.3823, 0.7807, 0.4086, 0.7172, 0.4233, 0.8954, 0.4315, 0.8543, 0.3607, 0.8328, 0.3447, 0.8716, 0.4425, 0.799, 0.4315, 0.8543, 0.3607, 0.8328, 0.3823, 0.7807, 0.505, 0.658, 0.505, 0.7364, 0.4559, 0.7316, 0.4712, 0.6547, 0.505, 0.9293, 0.505, 0.9035, 0.4233, 0.8954, 0.4183, 0.9207, 0.505, 0.7364, 0.505, 0.8051, 0.4425, 0.799, 0.4559, 0.7316, 0.505, 0.9035, 0.505, 0.8616, 0.4315, 0.8543, 0.4233, 0.8954, 0.505, 0.8051, 0.505, 0.8616, 0.4315, 0.8543, 0.4425, 0.799, 0.505, 0.8616, 0.505, 0.8051, 0.4425, 0.799, 0.4315, 0.8543, 0.505, 0.8616, 0.505, 0.9035, 0.4233, 0.8954, 0.4315, 0.8543, 0.505, 0.8051, 0.505, 0.7364, 0.4559, 0.7316, 0.4425, 0.799, 0.505, 0.9035, 0.505, 0.9293, 0.4183, 0.9207, 0.4233, 0.8954, 0.505, 0.7364, 0.505, 0.658, 0.4712, 0.6547, 0.4559, 0.7316, 0.505, 0.9293, 0.505, 0.938, 0.4166, 0.9293, 0.4183, 0.9207, 0.505, 0.5729, 0.505, 0.658, 0.4712, 0.6547, 0.4878, 0.5712, 0.505, 0.658, 0.505, 0.5729, 0.4878, 0.5712, 0.4712, 0.6547, 0.505, 0.938, 0.505, 0.9293, 0.4183, 0.9207, 0.4166, 0.9293, 0.5868, 0.8954, 0.5918, 0.9207, 0.505, 0.9293, 0.505, 0.9035, 0.5542, 0.7316, 0.5389, 0.6547, 0.505, 0.658, 0.505, 0.7364, 0.5918, 0.9207, 0.5935, 0.9293, 0.505, 0.938, 0.505, 0.9293, 0.5223, 0.5712, 0.5389, 0.6547, 0.505, 0.658, 0.505, 0.5729, 0.5389, 0.6547, 0.5223, 0.5712, 0.505, 0.5729, 0.505, 0.658, 0.5935, 0.9293, 0.5918, 0.9207, 0.505, 0.9293, 0.505, 0.938, 0.5389, 0.6547, 0.5542, 0.7316, 0.505, 0.7364, 0.505, 0.658, 0.5918, 0.9207, 0.5868, 0.8954, 0.505, 0.9035, 0.505, 0.9293, 0.5542, 0.7316, 0.5676, 0.799, 0.505, 0.8051, 0.505, 0.7364, 0.5868, 0.8954, 0.5786, 0.8543, 0.505, 0.8616, 0.505, 0.9035, 0.5676, 0.799, 0.5786, 0.8543, 0.505, 0.8616, 0.505, 0.8051, 0.5786, 0.8543, 0.5676, 0.799, 0.505, 0.8051, 0.505, 0.8616, 0.5786, 0.8543, 0.5868, 0.8954, 0.505, 0.9035, 0.505, 0.8616, 0.5676, 0.799, 0.5542, 0.7316, 0.505, 0.7364, 0.505, 0.8051, 0.6654, 0.8716, 0.6494, 0.8328, 0.5786, 0.8543, 0.5868, 0.8954, 0.6278, 0.7807, 0.6494, 0.8328, 0.5786, 0.8543, 0.5676, 0.799, 0.6494, 0.8328, 0.6278, 0.7807, 0.5676, 0.799, 0.5786, 0.8543, 0.6494, 0.8328, 0.6654, 0.8716, 0.5868, 0.8954, 0.5786, 0.8543, 0.6278, 0.7807, 0.6015, 0.7172, 0.5542, 0.7316, 0.5676, 0.799, 0.6654, 0.8716, 0.6753, 0.8954, 0.5918, 0.9207, 0.5868, 0.8954, 0.6015, 0.7172, 0.5715, 0.6448, 0.5389, 0.6547, 0.5542, 0.7316, 0.6753, 0.8954, 0.6786, 0.9035, 0.5935, 0.9293, 0.5918, 0.9207, 0.5389, 0.5662, 0.5715, 0.6448, 0.5389, 0.6547, 0.5223, 0.5712, 0.5715, 0.6448, 0.5389, 0.5662, 0.5223, 0.5712, 0.5389, 0.6547, 0.6786, 0.9035, 0.6753, 0.8954, 0.5918, 0.9207, 0.5935, 0.9293, 0.5715, 0.6448, 0.6015, 0.7172, 0.5542, 0.7316, 0.5389, 0.6547, 0.6753, 0.8954, 0.6654, 0.8716, 0.5868, 0.8954, 0.5918, 0.9207, 0.6015, 0.7172, 0.6278, 0.7807, 0.5676, 0.799, 0.5542, 0.7316, 0.6015, 0.6287, 0.5542, 0.558, 0.5389, 0.5662, 0.5715, 0.6448, 0.757, 0.8616, 0.7522, 0.8543, 0.6753, 0.8954, 0.6786, 0.9035, 0.6015, 0.6287, 0.645, 0.6939, 0.6015, 0.7172, 0.5715, 0.6448, 0.7522, 0.8543, 0.7379, 0.8328, 0.6654, 0.8716, 0.6753, 0.8954, 0.645, 0.6939, 0.6832, 0.7511, 0.6278, 0.7807, 0.6015, 0.7172, 0.7379, 0.8328, 0.7146, 0.798, 0.6494, 0.8328, 0.6654, 0.8716, 0.6832, 0.7511, 0.7146, 0.798, 0.6494, 0.8328, 0.6278, 0.7807, 0.7146, 0.798, 0.6832, 0.7511, 0.6278, 0.7807, 0.6494, 0.8328, 0.7146, 0.798, 0.7379, 0.8328, 0.6654, 0.8716, 0.6494, 0.8328, 0.6832, 0.7511, 0.645, 0.6939, 0.6015, 0.7172, 0.6278, 0.7807, 0.7379, 0.8328, 0.7522, 0.8543, 0.6753, 0.8954, 0.6654, 0.8716, 0.645, 0.6939, 0.6015, 0.6287, 0.5715, 0.6448, 0.6015, 0.7172, 0.7522, 0.8543, 0.757, 0.8616, 0.6786, 0.9035, 0.6753, 0.8954, 0.5542, 0.558, 0.6015, 0.6287, 0.5715, 0.6448, 0.5389, 0.5662, 0.7318, 0.7112, 0.6832, 0.6626, 0.645, 0.6939, 0.6832, 0.7511, 0.8014, 0.7807, 0.8196, 0.799, 0.7522, 0.8543, 0.7379, 0.8328, 0.6832, 0.6626, 0.6278, 0.6072, 0.6015, 0.6287, 0.645, 0.6939, 0.8196, 0.799, 0.8258, 0.8051, 0.757, 0.8616, 0.7522, 0.8543, 0.5676, 0.547, 0.6278, 0.6072, 0.6015, 0.6287, 0.5542, 0.558, 0.6278, 0.6072, 0.5676, 0.547, 0.5542, 0.558, 0.6015, 0.6287, 0.8258, 0.8051, 0.8196, 0.799, 0.7522, 0.8543, 0.757, 0.8616, 0.6278, 0.6072, 0.6832, 0.6626, 0.645, 0.6939, 0.6015, 0.6287, 0.8196, 0.799, 0.8014, 0.7807, 0.7379, 0.8328, 0.7522, 0.8543, 0.6832, 0.6626, 0.7318, 0.7112, 0.6832, 0.7511, 0.645, 0.6939, 0.8014, 0.7807, 0.7717, 0.7511, 0.7146, 0.798, 0.7379, 0.8328, 0.7318, 0.7112, 0.7717, 0.7511, 0.7146, 0.798, 0.6832, 0.7511, 0.7717, 0.7511, 0.7318, 0.7112, 0.6832, 0.7511, 0.7146, 0.798, 0.7717, 0.7511, 0.8014, 0.7807, 0.7379, 0.8328, 0.7146, 0.798, 0.8535, 0.7172, 0.8186, 0.6939, 0.7717, 0.7511, 0.8014, 0.7807, 0.7717, 0.6626, 0.8186, 0.6939, 0.7717, 0.7511, 0.7318, 0.7112, 0.8186, 0.6939, 0.7717, 0.6626, 0.7318, 0.7112, 0.7717, 0.7511, 0.8186, 0.6939, 0.8535, 0.7172, 0.8014, 0.7807, 0.7717, 0.7511, 0.7717, 0.6626, 0.7146, 0.6244, 0.6832, 0.6626, 0.7318, 0.7112, 0.8535, 0.7172, 0.8749, 0.7316, 0.8196, 0.799, 0.8014, 0.7807, 0.7146, 0.6244, 0.6494, 0.5809, 0.6278, 0.6072, 0.6832, 0.6626, 0.8749, 0.7316, 0.8822, 0.7364, 0.8258, 0.8051, 0.8196, 0.799, 0.5786, 0.5336, 0.6494, 0.5809, 0.6278, 0.6072, 0.5676, 0.547, 0.6494, 0.5809, 0.5786, 0.5336, 0.5676, 0.547, 0.6278, 0.6072, 0.8822, 0.7364, 0.8749, 0.7316, 0.8196, 0.799, 0.8258, 0.8051, 0.6494, 0.5809, 0.7146, 0.6244, 0.6832, 0.6626, 0.6278, 0.6072, 0.8749, 0.7316, 0.8535, 0.7172, 0.8014, 0.7807, 0.8196, 0.799, 0.7146, 0.6244, 0.7717, 0.6626, 0.7318, 0.7112, 0.6832, 0.6626, 0.6654, 0.5508, 0.5868, 0.5183, 0.5786, 0.5336, 0.6494, 0.5809, 0.9241, 0.658, 0.916, 0.6547, 0.8749, 0.7316, 0.8822, 0.7364, 0.6654, 0.5508, 0.7379, 0.5809, 0.7146, 0.6244, 0.6494, 0.5809, 0.916, 0.6547, 0.8922, 0.6448, 0.8535, 0.7172, 0.8749, 0.7316, 0.7379, 0.5809, 0.8014, 0.6072, 0.7717, 0.6626, 0.7146, 0.6244, 0.8922, 0.6448, 0.8535, 0.6287, 0.8186, 0.6939, 0.8535, 0.7172, 0.8014, 0.6072, 0.8535, 0.6287, 0.8186, 0.6939, 0.7717, 0.6626, 0.8535, 0.6287, 0.8014, 0.6072, 0.7717, 0.6626, 0.8186, 0.6939, 0.8535, 0.6287, 0.8922, 0.6448, 0.8535, 0.7172, 0.8186, 0.6939, 0.8014, 0.6072, 0.7379, 0.5809, 0.7146, 0.6244, 0.7717, 0.6626, 0.8922, 0.6448, 0.916, 0.6547, 0.8749, 0.7316, 0.8535, 0.7172, 0.7379, 0.5809, 0.6654, 0.5508, 0.6494, 0.5809, 0.7146, 0.6244, 0.916, 0.6547, 0.9241, 0.658, 0.8822, 0.7364, 0.8749, 0.7316, 0.5868, 0.5183, 0.6654, 0.5508, 0.6494, 0.5809, 0.5786, 0.5336, 0.8196, 0.547, 0.7522, 0.5336, 0.7379, 0.5809, 0.8014, 0.6072, 0.916, 0.5662, 0.9414, 0.5712, 0.916, 0.6547, 0.8922, 0.6448, 0.7522, 0.5336, 0.6753, 0.5183, 0.6654, 0.5508, 0.7379, 0.5809, 0.9414, 0.5712, 0.9499, 0.5729, 0.9241, 0.658, 0.916, 0.6547, 0.5918, 0.5017, 0.6753, 0.5183, 0.6654, 0.5508, 0.5868, 0.5183, 0.6753, 0.5183, 0.5918, 0.5017, 0.5868, 0.5183, 0.6654, 0.5508, 0.9499, 0.5729, 0.9414, 0.5712, 0.916, 0.6547, 0.9241, 0.658, 0.6753, 0.5183, 0.7522, 0.5336, 0.7379, 0.5809, 0.6654, 0.5508, 0.9414, 0.5712, 0.916, 0.5662, 0.8922, 0.6448, 0.916, 0.6547, 0.7522, 0.5336, 0.8196, 0.547, 0.8014, 0.6072, 0.7379, 0.5809, 0.916, 0.5662, 0.8749, 0.558, 0.8535, 0.6287, 0.8922, 0.6448, 0.8196, 0.547, 0.8749, 0.558, 0.8535, 0.6287, 0.8014, 0.6072, 0.8749, 0.558, 0.8196, 0.547, 0.8014, 0.6072, 0.8535, 0.6287, 0.8749, 0.558, 0.916, 0.5662, 0.8922, 0.6448, 0.8535, 0.6287, 0.9241, 0.4844, 0.8822, 0.4844, 0.8749, 0.558, 0.916, 0.5662, 0.8258, 0.4844, 0.8822, 0.4844, 0.8749, 0.558, 0.8196, 0.547, 0.8822, 0.4844, 0.8258, 0.4844, 0.8196, 0.547, 0.8749, 0.558, 0.8822, 0.4844, 0.9241, 0.4844, 0.916, 0.5662, 0.8749, 0.558, 0.8258, 0.4844, 0.757, 0.4844, 0.7522, 0.5336, 0.8196, 0.547, 0.9241, 0.4844, 0.9499, 0.4844, 0.9414, 0.5712, 0.916, 0.5662, 0.757, 0.4844, 0.6786, 0.4844, 0.6753, 0.5183, 0.7522, 0.5336, 0.9499, 0.4844, 0.9586, 0.4844, 0.9499, 0.5729, 0.9414, 0.5712, 0.5935, 0.4844, 0.6786, 0.4844, 0.6753, 0.5183, 0.5918, 0.5017, 0.6786, 0.4844, 0.5935, 0.4844, 0.5918, 0.5017, 0.6753, 0.5183, 0.9586, 0.4844, 0.9499, 0.4844, 0.9414, 0.5712, 0.9499, 0.5729, 0.6786, 0.4844, 0.757, 0.4844, 0.7522, 0.5336, 0.6753, 0.5183, 0.9499, 0.4844, 0.9241, 0.4844, 0.916, 0.5662, 0.9414, 0.5712, 0.757, 0.4844, 0.8258, 0.4844, 0.8196, 0.547, 0.7522, 0.5336, 0.5918, 0.4672, 0.6753, 0.4506, 0.6786, 0.4844, 0.5935, 0.4844, 0.6753, 0.4506, 0.5918, 0.4672, 0.5935, 0.4844, 0.6786, 0.4844, 0.9499, 0.3959, 0.9414, 0.3976, 0.9499, 0.4844, 0.9586, 0.4844, 0.6753, 0.4506, 0.7522, 0.4353, 0.757, 0.4844, 0.6786, 0.4844, 0.9414, 0.3976, 0.916, 0.4027, 0.9241, 0.4844, 0.9499, 0.4844, 0.7522, 0.4353, 0.8196, 0.4219, 0.8258, 0.4844, 0.757, 0.4844, 0.916, 0.4027, 0.8749, 0.4108, 0.8822, 0.4844, 0.9241, 0.4844, 0.8196, 0.4219, 0.8749, 0.4108, 0.8822, 0.4844, 0.8258, 0.4844, 0.8749, 0.4108, 0.8196, 0.4219, 0.8258, 0.4844, 0.8822, 0.4844, 0.8749, 0.4108, 0.916, 0.4027, 0.9241, 0.4844, 0.8822, 0.4844, 0.8196, 0.4219, 0.7522, 0.4353, 0.757, 0.4844, 0.8258, 0.4844, 0.916, 0.4027, 0.9414, 0.3976, 0.9499, 0.4844, 0.9241, 0.4844, 0.7522, 0.4353, 0.6753, 0.4506, 0.6786, 0.4844, 0.757, 0.4844, 0.9414, 0.3976, 0.9499, 0.3959, 0.9586, 0.4844, 0.9499, 0.4844, 0.8535, 0.3401, 0.8922, 0.3241, 0.916, 0.4027, 0.8749, 0.4108, 0.8014, 0.3617, 0.7379, 0.388, 0.7522, 0.4353, 0.8196, 0.4219, 0.8922, 0.3241, 0.916, 0.3142, 0.9414, 0.3976, 0.916, 0.4027, 0.7379, 0.388, 0.6654, 0.418, 0.6753, 0.4506, 0.7522, 0.4353, 0.916, 0.3142, 0.9241, 0.3108, 0.9499, 0.3959, 0.9414, 0.3976, 0.5868, 0.4506, 0.6654, 0.418, 0.6753, 0.4506, 0.5918, 0.4672, 0.6654, 0.418, 0.5868, 0.4506, 0.5918, 0.4672, 0.6753, 0.4506, 0.9241, 0.3108, 0.916, 0.3142, 0.9414, 0.3976, 0.9499, 0.3959, 0.6654, 0.418, 0.7379, 0.388, 0.7522, 0.4353, 0.6753, 0.4506, 0.916, 0.3142, 0.8922, 0.3241, 0.916, 0.4027, 0.9414, 0.3976, 0.7379, 0.388, 0.8014, 0.3617, 0.8196, 0.4219, 0.7522, 0.4353, 0.8922, 0.3241, 0.8535, 0.3401, 0.8749, 0.4108, 0.916, 0.4027, 0.8014, 0.3617, 0.8535, 0.3401, 0.8749, 0.4108, 0.8196, 0.4219, 0.8535, 0.3401, 0.8014, 0.3617, 0.8196, 0.4219, 0.8749, 0.4108, 0.8749, 0.2373, 0.8535, 0.2516, 0.8922, 0.3241, 0.916, 0.3142, 0.7146, 0.3444, 0.7717, 0.3062, 0.8014, 0.3617, 0.7379, 0.388, 0.8535, 0.2516, 0.8186, 0.2749, 0.8535, 0.3401, 0.8922, 0.3241, 0.7717, 0.3062, 0.8186, 0.2749, 0.8535, 0.3401, 0.8014, 0.3617, 0.8186, 0.2749, 0.7717, 0.3062, 0.8014, 0.3617, 0.8535, 0.3401, 0.8186, 0.2749, 0.8535, 0.2516, 0.8922, 0.3241, 0.8535, 0.3401, 0.7717, 0.3062, 0.7146, 0.3444, 0.7379, 0.388, 0.8014, 0.3617, 0.8535, 0.2516, 0.8749, 0.2373, 0.916, 0.3142, 0.8922, 0.3241, 0.7146, 0.3444, 0.6494, 0.388, 0.6654, 0.418, 0.7379, 0.388, 0.8749, 0.2373, 0.8822, 0.2324, 0.9241, 0.3108, 0.916, 0.3142, 0.5786, 0.4353, 0.6494, 0.388, 0.6654, 0.418, 0.5868, 0.4506, 0.6494, 0.388, 0.5786, 0.4353, 0.5868, 0.4506, 0.6654, 0.418, 0.8822, 0.2324, 0.8749, 0.2373, 0.916, 0.3142, 0.9241, 0.3108, 0.6494, 0.388, 0.7146, 0.3444, 0.7379, 0.388, 0.6654, 0.418, 0.6832, 0.3062, 0.6278, 0.3617, 0.6494, 0.388, 0.7146, 0.3444, 0.8196, 0.1699, 0.8258, 0.1637, 0.8822, 0.2324, 0.8749, 0.2373, 0.5676, 0.4219, 0.6278, 0.3617, 0.6494, 0.388, 0.5786, 0.4353, 0.6278, 0.3617, 0.5676, 0.4219, 0.5786, 0.4353, 0.6494, 0.388, 0.8258, 0.1637, 0.8196, 0.1699, 0.8749, 0.2373, 0.8822, 0.2324, 0.6278, 0.3617, 0.6832, 0.3062, 0.7146, 0.3444, 0.6494, 0.388, 0.8196, 0.1699, 0.8014, 0.1881, 0.8535, 0.2516, 0.8749, 0.2373, 0.6832, 0.3062, 0.7318, 0.2576, 0.7717, 0.3062, 0.7146, 0.3444, 0.8014, 0.1881, 0.7717, 0.2177, 0.8186, 0.2749, 0.8535, 0.2516, 0.7318, 0.2576, 0.7717, 0.2177, 0.8186, 0.2749, 0.7717, 0.3062, 0.7717, 0.2177, 0.7318, 0.2576, 0.7717, 0.3062, 0.8186, 0.2749, 0.7717, 0.2177, 0.8014, 0.1881, 0.8535, 0.2516, 0.8186, 0.2749, 0.7318, 0.2576, 0.6832, 0.3062, 0.7146, 0.3444, 0.7717, 0.3062, 0.8014, 0.1881, 0.8196, 0.1699, 0.8749, 0.2373, 0.8535, 0.2516, 0.7146, 0.1708, 0.6832, 0.2177, 0.7318, 0.2576, 0.7717, 0.2177, 0.7146, 0.1708, 0.7379, 0.136, 0.8014, 0.1881, 0.7717, 0.2177, 0.6832, 0.2177, 0.645, 0.2749, 0.6832, 0.3062, 0.7318, 0.2576, 0.7379, 0.136, 0.7522, 0.1145, 0.8196, 0.1699, 0.8014, 0.1881, 0.645, 0.2749, 0.6015, 0.3401, 0.6278, 0.3617, 0.6832, 0.3062, 0.7522, 0.1145, 0.757, 0.1073, 0.8258, 0.1637, 0.8196, 0.1699, 0.5542, 0.4108, 0.6015, 0.3401, 0.6278, 0.3617, 0.5676, 0.4219, 0.6015, 0.3401, 0.5542, 0.4108, 0.5676, 0.4219, 0.6278, 0.3617, 0.757, 0.1073, 0.7522, 0.1145, 0.8196, 0.1699, 0.8258, 0.1637, 0.6015, 0.3401, 0.645, 0.2749, 0.6832, 0.3062, 0.6278, 0.3617, 0.7522, 0.1145, 0.7379, 0.136, 0.8014, 0.1881, 0.8196, 0.1699, 0.645, 0.2749, 0.6832, 0.2177, 0.7318, 0.2576, 0.6832, 0.3062, 0.7379, 0.136, 0.7146, 0.1708, 0.7717, 0.2177, 0.8014, 0.1881, 0.6832, 0.2177, 0.7146, 0.1708, 0.7717, 0.2177, 0.7318, 0.2576, 0.6753, 0.07343, 0.6654, 0.09727, 0.7379, 0.136, 0.7522, 0.1145, 0.6015, 0.2516, 0.6278, 0.1881, 0.6832, 0.2177, 0.645, 0.2749, 0.6654, 0.09727, 0.6494, 0.136, 0.7146, 0.1708, 0.7379, 0.136, 0.6278, 0.1881, 0.6494, 0.136, 0.7146, 0.1708, 0.6832, 0.2177, 0.6494, 0.136, 0.6278, 0.1881, 0.6832, 0.2177, 0.7146, 0.1708, 0.6494, 0.136, 0.6654, 0.09727, 0.7379, 0.136, 0.7146, 0.1708, 0.6278, 0.1881, 0.6015, 0.2516, 0.645, 0.2749, 0.6832, 0.2177, 0.6654, 0.09727, 0.6753, 0.07343, 0.7522, 0.1145, 0.7379, 0.136, 0.6015, 0.2516, 0.5715, 0.3241, 0.6015, 0.3401, 0.645, 0.2749, 0.6753, 0.07343, 0.6786, 0.06538, 0.757, 0.1073, 0.7522, 0.1145, 0.5389, 0.4027, 0.5715, 0.3241, 0.6015, 0.3401, 0.5542, 0.4108, 0.5715, 0.3241, 0.5389, 0.4027, 0.5542, 0.4108, 0.6015, 0.3401, 0.6786, 0.06538, 0.6753, 0.07343, 0.7522, 0.1145, 0.757, 0.1073, 0.5715, 0.3241, 0.6015, 0.2516, 0.645, 0.2749, 0.6015, 0.3401, 0.5542, 0.2373, 0.5389, 0.3142, 0.5715, 0.3241, 0.6015, 0.2516, 0.5918, 0.04811, 0.5935, 0.03956, 0.6786, 0.06538, 0.6753, 0.07343, 0.5223, 0.3976, 0.5389, 0.3142, 0.5715, 0.3241, 0.5389, 0.4027, 0.5389, 0.3142, 0.5223, 0.3976, 0.5389, 0.4027, 0.5715, 0.3241, 0.5935, 0.03956, 0.5918, 0.04811, 0.6753, 0.07343, 0.6786, 0.06538, 0.5389, 0.3142, 0.5542, 0.2373, 0.6015, 0.2516, 0.5715, 0.3241, 0.5918, 0.04811, 0.5868, 0.07343, 0.6654, 0.09727, 0.6753, 0.07343, 0.5542, 0.2373, 0.5676, 0.1699, 0.6278, 0.1881, 0.6015, 0.2516, 0.5868, 0.07343, 0.5786, 0.1145, 0.6494, 0.136, 0.6654, 0.09727, 0.5676, 0.1699, 0.5786, 0.1145, 0.6494, 0.136, 0.6278, 0.1881, 0.5786, 0.1145, 0.5676, 0.1699, 0.6278, 0.1881, 0.6494, 0.136, 0.5786, 0.1145, 0.5868, 0.07343, 0.6654, 0.09727, 0.6494, 0.136, 0.5676, 0.1699, 0.5542, 0.2373, 0.6015, 0.2516, 0.6278, 0.1881, 0.5868, 0.07343, 0.5918, 0.04811, 0.6753, 0.07343, 0.6654, 0.09727, 0.505, 0.1073, 0.505, 0.1637, 0.5676, 0.1699, 0.5786, 0.1145, 0.505, 0.1073, 0.505, 0.06538, 0.5868, 0.07343, 0.5786, 0.1145, 0.505, 0.1637, 0.505, 0.2324, 0.5542, 0.2373, 0.5676, 0.1699, 0.505, 0.06538, 0.505, 0.03956, 0.5918, 0.04811, 0.5868, 0.07343, 0.505, 0.2324, 0.505, 0.3108, 0.5389, 0.3142, 0.5542, 0.2373, 0.505, 0.03956, 0.505, 0.03085, 0.5935, 0.03956, 0.5918, 0.04811, 0.505, 0.3959, 0.505, 0.3108, 0.5389, 0.3142, 0.5223, 0.3976, 0.505, 0.3108, 0.505, 0.3959, 0.5223, 0.3976, 0.5389, 0.3142, 0.505, 0.03085, 0.505, 0.03956, 0.5918, 0.04811, 0.5935, 0.03956, 0.505, 0.3108, 0.505, 0.2324, 0.5542, 0.2373, 0.5389, 0.3142, 0.505, 0.03956, 0.505, 0.06538, 0.5868, 0.07343, 0.5918, 0.04811, 0.505, 0.2324, 0.505, 0.1637, 0.5676, 0.1699, 0.5542, 0.2373, 0.505, 0.06538, 0.505, 0.1073, 0.5786, 0.1145, 0.5868, 0.07343, 0.505, 0.1637, 0.505, 0.1073, 0.5786, 0.1145, 0.5676, 0.1699, 0.4183, 0.04811, 0.4233, 0.07343, 0.505, 0.06538, 0.505, 0.03956, 0.4559, 0.2373, 0.4425, 0.1699, 0.505, 0.1637, 0.505, 0.2324, 0.4233, 0.07343, 0.4315, 0.1145, 0.505, 0.1073, 0.505, 0.06538, 0.4425, 0.1699, 0.4315, 0.1145, 0.505, 0.1073, 0.505, 0.1637, 0.4315, 0.1145, 0.4425, 0.1699, 0.505, 0.1637, 0.505, 0.1073, 0.4315, 0.1145, 0.4233, 0.07343, 0.505, 0.06538, 0.505, 0.1073, 0.4425, 0.1699, 0.4559, 0.2373, 0.505, 0.2324, 0.505, 0.1637, 0.4233, 0.07343, 0.4183, 0.04811, 0.505, 0.03956, 0.505, 0.06538, 0.4559, 0.2373, 0.4712, 0.3142, 0.505, 0.3108, 0.505, 0.2324, 0.4183, 0.04811, 0.4166, 0.03956, 0.505, 0.03085, 0.505, 0.03956, 0.4878, 0.3976, 0.4712, 0.3142, 0.505, 0.3108, 0.505, 0.3959, 0.4712, 0.3142, 0.4878, 0.3976, 0.505, 0.3959, 0.505, 0.3108, 0.4166, 0.03956, 0.4183, 0.04811, 0.505, 0.03956, 0.505, 0.03085, 0.4712, 0.3142, 0.4559, 0.2373, 0.505, 0.2324, 0.505, 0.3108, 0.4086, 0.2516, 0.4386, 0.3241, 0.4712, 0.3142, 0.4559, 0.2373, 0.3348, 0.07343, 0.3315, 0.06538, 0.4166, 0.03956, 0.4183, 0.04811, 0.4712, 0.4027, 0.4386, 0.3241, 0.4712, 0.3142, 0.4878, 0.3976, 0.4386, 0.3241, 0.4712, 0.4027, 0.4878, 0.3976, 0.4712, 0.3142, 0.3315, 0.06538, 0.3348, 0.07343, 0.4183, 0.04811, 0.4166, 0.03956, 0.4386, 0.3241, 0.4086, 0.2516, 0.4559, 0.2373, 0.4712, 0.3142, 0.3348, 0.07343, 0.3447, 0.09727, 0.4233, 0.07343, 0.4183, 0.04811, 0.4086, 0.2516, 0.3823, 0.1881, 0.4425, 0.1699, 0.4559, 0.2373, 0.3447, 0.09727, 0.3607, 0.136, 0.4315, 0.1145, 0.4233, 0.07343, 0.3823, 0.1881, 0.3607, 0.136, 0.4315, 0.1145, 0.4425, 0.1699, 0.3607, 0.136, 0.3823, 0.1881, 0.4425, 0.1699, 0.4315, 0.1145, 0.3607, 0.136, 0.3447, 0.09727, 0.4233, 0.07343, 0.4315, 0.1145, 0.3823, 0.1881, 0.4086, 0.2516, 0.4559, 0.2373, 0.4425, 0.1699, 0.3447, 0.09727, 0.3348, 0.07343, 0.4183, 0.04811, 0.4233, 0.07343, 0.3269, 0.2177, 0.2955, 0.1708, 0.3607, 0.136, 0.3823, 0.1881, 0.2955, 0.1708, 0.3269, 0.2177, 0.3823, 0.1881, 0.3607, 0.136, 0.2955, 0.1708, 0.2722, 0.136, 0.3447, 0.09727, 0.3607, 0.136, 0.3269, 0.2177, 0.365, 0.2749, 0.4086, 0.2516, 0.3823, 0.1881, 0.2722, 0.136, 0.2579, 0.1145, 0.3348, 0.07343, 0.3447, 0.09727, 0.365, 0.2749, 0.4086, 0.3401, 0.4386, 0.3241, 0.4086, 0.2516, 0.2579, 0.1145, 0.2531, 0.1073, 0.3315, 0.06538, 0.3348, 0.07343, 0.4559, 0.4108, 0.4086, 0.3401, 0.4386, 0.3241, 0.4712, 0.4027, 0.4086, 0.3401, 0.4559, 0.4108, 0.4712, 0.4027, 0.4386, 0.3241, 0.2531, 0.1073, 0.2579, 0.1145, 0.3348, 0.07343, 0.3315, 0.06538, 0.4086, 0.3401, 0.365, 0.2749, 0.4086, 0.2516, 0.4386, 0.3241, 0.2579, 0.1145, 0.2722, 0.136, 0.3447, 0.09727, 0.3348, 0.07343, 0.365, 0.2749, 0.3269, 0.2177, 0.3823, 0.1881, 0.4086, 0.2516, 0.2722, 0.136, 0.2955, 0.1708, 0.3607, 0.136, 0.3447, 0.09727, 0.1843, 0.1637, 0.1905, 0.1699, 0.2579, 0.1145, 0.2531, 0.1073, 0.3823, 0.3617, 0.3269, 0.3062, 0.365, 0.2749, 0.4086, 0.3401, 0.1905, 0.1699, 0.2087, 0.1881, 0.2722, 0.136, 0.2579, 0.1145, 0.3269, 0.3062, 0.2783, 0.2576, 0.3269, 0.2177, 0.365, 0.2749, 0.2087, 0.1881, 0.2384, 0.2177, 0.2955, 0.1708, 0.2722, 0.136, 0.2783, 0.2576, 0.2384, 0.2177, 0.2955, 0.1708, 0.3269, 0.2177, 0.2384, 0.2177, 0.2783, 0.2576, 0.3269, 0.2177, 0.2955, 0.1708, 0.2384, 0.2177, 0.2087, 0.1881, 0.2722, 0.136, 0.2955, 0.1708, 0.2783, 0.2576, 0.3269, 0.3062, 0.365, 0.2749, 0.3269, 0.2177, 0.2087, 0.1881, 0.1905, 0.1699, 0.2579, 0.1145, 0.2722, 0.136, 0.3269, 0.3062, 0.3823, 0.3617, 0.4086, 0.3401, 0.365, 0.2749, 0.1905, 0.1699, 0.1843, 0.1637, 0.2531, 0.1073, 0.2579, 0.1145, 0.4425, 0.4219, 0.3823, 0.3617, 0.4086, 0.3401, 0.4559, 0.4108, 0.3823, 0.3617, 0.4425, 0.4219, 0.4559, 0.4108, 0.4086, 0.3401, 0.2384, 0.3062, 0.2955, 0.3444, 0.3269, 0.3062, 0.2783, 0.2576, 0.1566, 0.2516, 0.1352, 0.2373, 0.1905, 0.1699, 0.2087, 0.1881, 0.2955, 0.3444, 0.3607, 0.388, 0.3823, 0.3617, 0.3269, 0.3062, 0.1352, 0.2373, 0.1279, 0.2324, 0.1843, 0.1637, 0.1905, 0.1699, 0.4315, 0.4353, 0.3607, 0.388, 0.3823, 0.3617, 0.4425, 0.4219, 0.3607, 0.388, 0.4315, 0.4353, 0.4425, 0.4219, 0.3823, 0.3617, 0.1279, 0.2324, 0.1352, 0.2373, 0.1905, 0.1699, 0.1843, 0.1637, 0.3607, 0.388, 0.2955, 0.3444, 0.3269, 0.3062, 0.3823, 0.3617, 0.1352, 0.2373, 0.1566, 0.2516, 0.2087, 0.1881, 0.1905, 0.1699, 0.2955, 0.3444, 0.2384, 0.3062, 0.2783, 0.2576, 0.3269, 0.3062, 0.1566, 0.2516, 0.1915, 0.2749, 0.2384, 0.2177, 0.2087, 0.1881, 0.2384, 0.3062, 0.1915, 0.2749, 0.2384, 0.2177, 0.2783, 0.2576, 0.1915, 0.2749, 0.2384, 0.3062, 0.2783, 0.2576, 0.2384, 0.2177, 0.1915, 0.2749, 0.1566, 0.2516, 0.2087, 0.1881, 0.2384, 0.2177, 0.1179, 0.3241, 0.1566, 0.3401, 0.1915, 0.2749, 0.1566, 0.2516, 0.2087, 0.3617, 0.1566, 0.3401, 0.1915, 0.2749, 0.2384, 0.3062, 0.1566, 0.3401, 0.2087, 0.3617, 0.2384, 0.3062, 0.1915, 0.2749, 0.1566, 0.3401, 0.1179, 0.3241, 0.1566, 0.2516, 0.1915, 0.2749, 0.2087, 0.3617, 0.2722, 0.388, 0.2955, 0.3444, 0.2384, 0.3062, 0.1179, 0.3241, 0.09406, 0.3142, 0.1352, 0.2373, 0.1566, 0.2516, 0.2722, 0.388, 0.3447, 0.418, 0.3607, 0.388, 0.2955, 0.3444, 0.09406, 0.3142, 0.086, 0.3108, 0.1279, 0.2324, 0.1352, 0.2373, 0.4233, 0.4506, 0.3447, 0.418, 0.3607, 0.388, 0.4315, 0.4353, 0.3447, 0.418, 0.4233, 0.4506, 0.4315, 0.4353, 0.3607, 0.388, 0.086, 0.3108, 0.09406, 0.3142, 0.1352, 0.2373, 0.1279, 0.2324, 0.3447, 0.418, 0.2722, 0.388, 0.2955, 0.3444, 0.3607, 0.388, 0.09406, 0.3142, 0.1179, 0.3241, 0.1566, 0.2516, 0.1352, 0.2373, 0.2722, 0.388, 0.2087, 0.3617, 0.2384, 0.3062, 0.2955, 0.3444, 0.3348, 0.4506, 0.4183, 0.4672, 0.4233, 0.4506, 0.3447, 0.418, 0.06019, 0.3959, 0.06874, 0.3976, 0.09406, 0.3142, 0.086, 0.3108, 0.3348, 0.4506, 0.2579, 0.4353, 0.2722, 0.388, 0.3447, 0.418, 0.06874, 0.3976, 0.09406, 0.4027, 0.1179, 0.3241, 0.09406, 0.3142, 0.2579, 0.4353, 0.1905, 0.4219, 0.2087, 0.3617, 0.2722, 0.388, 0.09406, 0.4027, 0.1352, 0.4108, 0.1566, 0.3401, 0.1179, 0.3241, 0.1905, 0.4219, 0.1352, 0.4108, 0.1566, 0.3401, 0.2087, 0.3617, 0.1352, 0.4108, 0.1905, 0.4219, 0.2087, 0.3617, 0.1566, 0.3401, 0.1352, 0.4108, 0.09406, 0.4027, 0.1179, 0.3241, 0.1566, 0.3401, 0.1905, 0.4219, 0.2579, 0.4353, 0.2722, 0.388, 0.2087, 0.3617, 0.09406, 0.4027, 0.06874, 0.3976, 0.09406, 0.3142, 0.1179, 0.3241, 0.2579, 0.4353, 0.3348, 0.4506, 0.3447, 0.418, 0.2722, 0.388, 0.06874, 0.3976, 0.06019, 0.3959, 0.086, 0.3108, 0.09406, 0.3142, 0.4183, 0.4672, 0.3348, 0.4506, 0.3447, 0.418, 0.4233, 0.4506, 0.4183, 0.5017, 0.505, 0.4844, 0.4166, 0.4844, 0.505, 0.4844, 0.4183, 0.5017, 0.4166, 0.4844, 0.4233, 0.5183, 0.505, 0.4844, 0.4183, 0.5017, 0.505, 0.4844, 0.4233, 0.5183, 0.4183, 0.5017, 0.4315, 0.5336, 0.505, 0.4844, 0.4233, 0.5183, 0.505, 0.4844, 0.4315, 0.5336, 0.4233, 0.5183, 0.505, 0.4844, 0.4425, 0.547, 0.4315, 0.5336, 0.4425, 0.547, 0.505, 0.4844, 0.4315, 0.5336, 0.4559, 0.558, 0.505, 0.4844, 0.4425, 0.547, 0.505, 0.4844, 0.4559, 0.558, 0.4425, 0.547, 0.4712, 0.5662, 0.505, 0.4844, 0.4559, 0.558, 0.505, 0.4844, 0.4712, 0.5662, 0.4559, 0.558, 0.505, 0.4844, 0.4878, 0.5712, 0.4712, 0.5662, 0.4878, 0.5712, 0.505, 0.4844, 0.4712, 0.5662, 0.505, 0.5729, 0.505, 0.4844, 0.4878, 0.5712, 0.505, 0.4844, 0.505, 0.5729, 0.4878, 0.5712, 0.505, 0.4844, 0.5223, 0.5712, 0.505, 0.5729, 0.5223, 0.5712, 0.505, 0.4844, 0.505, 0.5729, 0.505, 0.4844, 0.5389, 0.5662, 0.5223, 0.5712, 0.5389, 0.5662, 0.505, 0.4844, 0.5223, 0.5712, 0.5542, 0.558, 0.505, 0.4844, 0.5389, 0.5662, 0.505, 0.4844, 0.5542, 0.558, 0.5389, 0.5662, 0.505, 0.4844, 0.5676, 0.547, 0.5542, 0.558, 0.5676, 0.547, 0.505, 0.4844, 0.5542, 0.558, 0.505, 0.4844, 0.5786, 0.5336, 0.5676, 0.547, 0.5786, 0.5336, 0.505, 0.4844, 0.5676, 0.547, 0.5868, 0.5183, 0.505, 0.4844, 0.5786, 0.5336, 0.505, 0.4844, 0.5868, 0.5183, 0.5786, 0.5336, 0.505, 0.4844, 0.5918, 0.5017, 0.5868, 0.5183, 0.5918, 0.5017, 0.505, 0.4844, 0.5868, 0.5183, 0.505, 0.4844, 0.5935, 0.4844, 0.5918, 0.5017, 0.5935, 0.4844, 0.505, 0.4844, 0.5918, 0.5017, 0.5918, 0.4672, 0.505, 0.4844, 0.5935, 0.4844, 0.505, 0.4844, 0.5918, 0.4672, 0.5935, 0.4844, 0.505, 0.4844, 0.5868, 0.4506, 0.5918, 0.4672, 0.5868, 0.4506, 0.505, 0.4844, 0.5918, 0.4672, 0.505, 0.4844, 0.5786, 0.4353, 0.5868, 0.4506, 0.5786, 0.4353, 0.505, 0.4844, 0.5868, 0.4506, 0.5676, 0.4219, 0.505, 0.4844, 0.5786, 0.4353, 0.505, 0.4844, 0.5676, 0.4219, 0.5786, 0.4353, 0.505, 0.4844, 0.5542, 0.4108, 0.5676, 0.4219, 0.5542, 0.4108, 0.505, 0.4844, 0.5676, 0.4219, 0.5389, 0.4027, 0.505, 0.4844, 0.5542, 0.4108, 0.505, 0.4844, 0.5389, 0.4027, 0.5542, 0.4108, 0.5223, 0.3976, 0.505, 0.4844, 0.5389, 0.4027, 0.505, 0.4844, 0.5223, 0.3976, 0.5389, 0.4027, 0.505, 0.4844, 0.505, 0.3959, 0.5223, 0.3976, 0.505, 0.3959, 0.505, 0.4844, 0.5223, 0.3976, 0.4878, 0.3976, 0.505, 0.4844, 0.505, 0.3959, 0.505, 0.4844, 0.4878, 0.3976, 0.505, 0.3959, 0.505, 0.4844, 0.4712, 0.4027, 0.4878, 0.3976, 0.4712, 0.4027, 0.505, 0.4844, 0.4878, 0.3976, 0.505, 0.4844, 0.4559, 0.4108, 0.4712, 0.4027, 0.4559, 0.4108, 0.505, 0.4844, 0.4712, 0.4027, 0.4425, 0.4219, 0.505, 0.4844, 0.4559, 0.4108, 0.505, 0.4844, 0.4425, 0.4219, 0.4559, 0.4108, 0.505, 0.4844, 0.4315, 0.4353, 0.4425, 0.4219, 0.4315, 0.4353, 0.505, 0.4844, 0.4425, 0.4219, 0.505, 0.4844, 0.4233, 0.4506, 0.4315, 0.4353, 0.4233, 0.4506, 0.505, 0.4844, 0.4315, 0.4353, 0.4183, 0.4672, 0.505, 0.4844, 0.4233, 0.4506, 0.505, 0.4844, 0.4183, 0.4672, 0.4233, 0.4506, 0.1843, 0.4844, 0.2531, 0.4844, 0.2579, 0.4353, 0.1905, 0.4219, 0.086, 0.4844, 0.06019, 0.4844, 0.06874, 0.3976, 0.09406, 0.4027, 0.505, 0.4844, 0.4166, 0.4844, 0.4183, 0.4672, 0.2531, 0.4844, 0.3315, 0.4844, 0.3348, 0.4506, 0.2579, 0.4353, 0.06019, 0.4844, 0.05148, 0.4844, 0.06019, 0.3959, 0.06874, 0.3976, 0.4166, 0.4844, 0.3315, 0.4844, 0.3348, 0.4506, 0.4183, 0.4672, 0.3315, 0.4844, 0.4166, 0.4844, 0.4183, 0.4672, 0.3348, 0.4506, 0.05148, 0.4844, 0.06019, 0.4844, 0.06874, 0.3976, 0.06019, 0.3959, 0.3315, 0.4844, 0.2531, 0.4844, 0.2579, 0.4353, 0.3348, 0.4506, 0.4166, 0.4844, 0.505, 0.4844, 0.4183, 0.4672, 0.06019, 0.4844, 0.086, 0.4844, 0.09406, 0.4027, 0.06874, 0.3976, 0.2531, 0.4844, 0.1843, 0.4844, 0.1905, 0.4219, 0.2579, 0.4353, 0.086, 0.4844, 0.1279, 0.4844, 0.1352, 0.4108, 0.09406, 0.4027, 0.1843, 0.4844, 0.1279, 0.4844, 0.1352, 0.4108, 0.1905, 0.4219, 0.1279, 0.4844, 0.1843, 0.4844, 0.1905, 0.4219, 0.1352, 0.4108, 0.1279, 0.4844, 0.086, 0.4844, 0.09406, 0.4027, 0.1352, 0.4108])
me_sphere_001.materials.append(mat_pixarballmaterial)
me_sphere_001.use_remesh_preserve_volume = False
me_sphere_001.use_remesh_preserve_attributes = False
me_sphere_001.use_mirror_vertex_groups = False
me_sphere_001.update()

# ---- objects
ob_ball = bpy.data.objects.new('Ball', me_sphere_001)
ob_lamp_001 = bpy.data.objects.new('Lamp.001', light_lamp_001)
ob_lamp = bpy.data.objects.new('Lamp', light_lamp)
ob_camera = bpy.data.objects.new('Camera', cam_camera)

# ---- transforms, parenting, visibility, modifiers, constraints
ob_ball.location = (0.0, 0.0, 0.0)
ob_ball.lineart.crease_threshold = 0.0
ob_lamp_001.location = (-10.01, 2.214, -7.436)
ob_lamp_001.rotation_euler = (0.6503, 0.05522, 1.866)
ob_lamp_001.lock_rotations_4d = False
ob_lamp_001.empty_display_type = 'ARROWS'
ob_lamp_001.color = (0.0, 0.0, 0.0, 0.0)
ob_lamp_001.lineart.crease_threshold = 0.0
ob_lamp.location = (4.076, 1.005, 5.904)
ob_lamp.rotation_euler = (0.6503, 0.05522, 1.866)
ob_lamp.lock_rotations_4d = False
ob_lamp.empty_display_type = 'ARROWS'
ob_lamp.color = (0.0, 0.0, 0.0, 0.0)
ob_lamp.lineart.crease_threshold = 0.0
ob_camera.location = (7.481, -6.508, 5.344)
ob_camera.rotation_euler = (1.109, 0.01082, 0.8149)
ob_camera.lock_rotations_4d = False
ob_camera.empty_display_type = 'ARROWS'
ob_camera.color = (0.0, 0.0, 0.0, 0.0)
ob_camera.display_type = 'WIRE'
ob_camera.lineart.crease_threshold = 0.0

# ---- collection membership
col_collection_1.objects.link(ob_ball)
col_collection_1.objects.link(ob_lamp_001)
col_collection_1.objects.link(ob_lamp)
col_collection_1.objects.link(ob_camera)

# ---- scene / render settings (as saved in the file)
scene.camera = ob_camera
scene.frame_start = 1; scene.frame_end = 250; scene.frame_set(2)
scene.render.engine = 'BLENDER_EEVEE_NEXT'
scene.render.image_settings.color_mode = 'RGB'
scene.render.image_settings.compression = 90
scene.render.resolution_percentage = 50
scene.render.dither_intensity = 0.0
scene.render.bake_margin = 2
scene.render.bake_bias = 0.0
scene.cycles.use_denoising = False
scene.cycles.samples = 10
scene.cycles.sampling_pattern = 'TABULATED_SOBOL'
scene.cycles.light_sampling_threshold = 0.0
scene.cycles.use_adaptive_sampling = False
scene.cycles.use_light_tree = False
scene.cycles.blur_glossy = 0.0
scene.cycles.volume_bounces = 1
scene.cycles.pixel_filter_type = 'GAUSSIAN'
scene.cycles.sample_clamp_indirect = 0.0
scene.view_settings.view_transform = 'Standard'
bpy.context.view_layer.update()
